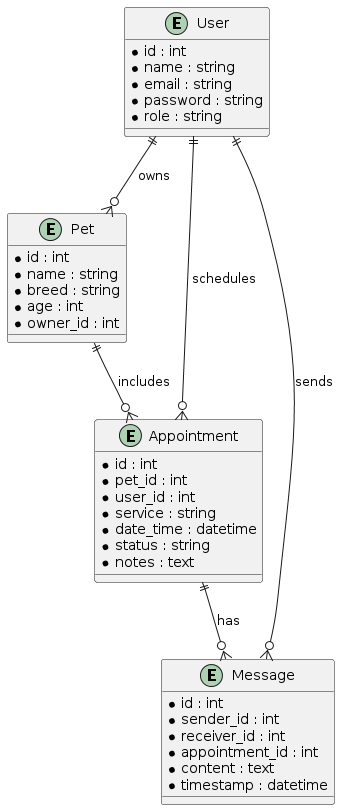

The diagram above was rendered by PlantUML. Its source (embedded in the PNG):
@startuml
entity User {
  * id : int
  * name : string
  * email : string
  * password : string
  * role : string
}

entity Pet {
  * id : int
  * name : string
  * breed : string
  * age : int
  * owner_id : int
}

entity Appointment {
  * id : int
  * pet_id : int
  * user_id : int
  * service : string
  * date_time : datetime
  * status : string
  * notes : text
}

entity Message {
  * id : int
  * sender_id : int
  * receiver_id : int
  * appointment_id : int
  * content : text
  * timestamp : datetime
}

User ||--o{ Pet : owns
User ||--o{ Appointment : schedules
Pet ||--o{ Appointment : includes
User ||--o{ Message : sends
Appointment ||--o{ Message : has
@enduml